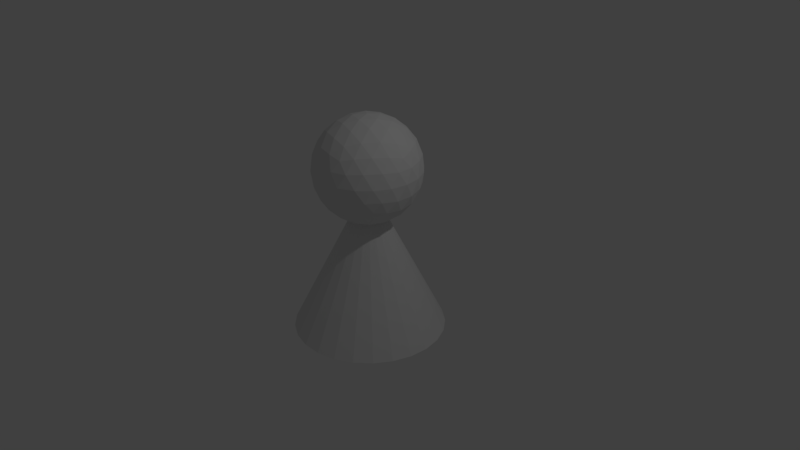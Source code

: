 # Source: airhorn.blend  (saved by Blender 2.78.0; exported with 4.5.12 LTS)
import bpy
from mathutils import Matrix  # noqa: F401  (used for matrix-valued properties, if any)

bpy.ops.wm.read_factory_settings(use_empty=True)
scene = bpy.context.scene
scene.name = 'Scene'

# ---- collections
col_collection_1 = bpy.data.collections.new('Collection 1'); scene.collection.children.link(col_collection_1)

# ---- world
world_world = bpy.data.worlds.new('World'); scene.world = world_world
world_world.color = (0.05088, 0.05088, 0.05088)
world_world.use_sun_shadow = False
world_world.sun_shadow_jitter_overblur = 0.0
world_world.cycles.sampling_method = 'MANUAL'

# ---- cameras
cam_camera = bpy.data.cameras.new('Camera')
cam_camera.clip_end = 100.0
cam_camera.lens = 35.0
cam_camera.sensor_width = 32.0
cam_camera.sensor_height = 18.0
cam_camera.ortho_scale = 7.314
cam_camera.dof.focus_distance = 0.0
cam_camera.dof.aperture_fstop = 128.0

# ---- lights
light_lamp = bpy.data.lights.new('Lamp', 'POINT')
light_lamp.transmission_factor = 0.0
light_lamp.cutoff_distance = 30.0
light_lamp.energy = 100.0
light_lamp.shadow_buffer_clip_start = 1.001
light_lamp.shadow_soft_size = 0.1
light_lamp.shadow_maximum_resolution = 0.006
light_lamp.use_absolute_resolution = True

# ---- meshes
me_cone = bpy.data.meshes.new('Cone')
me_cone.from_pydata([(0.0, 0.0, 0.492), (0.5065, -0.368, 0.8789), (-0.1935, -0.5955, 0.8789), (-0.6261, 0.0, 0.8789), (-0.1935, 0.5955, 0.8789), (0.5065, 0.368, 0.8789), (0.1935, -0.5955, 1.505), (-0.5065, -0.368, 1.505), (-0.5065, 0.368, 1.505), (0.1935, 0.5955, 1.505), (0.6261, 0.0, 1.505), (0.0, 0.0, 1.892), (-0.163, -0.5016, 0.7317), (-0.1137, -0.35, 0.5965), (-0.05432, -0.1672, 0.5144), (0.1422, -0.1033, 0.5144), (0.2977, -0.2163, 0.5965), (0.4267, -0.31, 0.7317), (0.3724, -0.4772, 0.8404), (0.184, -0.5663, 0.824), (-0.02075, -0.6049, 0.8404), (0.5689, 0.2067, 0.8404), (0.5955, 0.0, 0.824), (0.5689, -0.2067, 0.8404), (0.1422, 0.1033, 0.5144), (0.2977, 0.2163, 0.5965), (0.4267, 0.31, 0.7317), (-0.5274, 0.0, 0.7317), (-0.368, 0.0, 0.5965), (-0.1758, 0.0, 0.5144), (-0.3388, -0.5016, 0.8404), (-0.4817, -0.35, 0.824), (-0.5817, -0.1672, 0.8404), (-0.163, 0.5016, 0.7317), (-0.1137, 0.35, 0.5965), (-0.05432, 0.1672, 0.5144), (-0.5817, 0.1672, 0.8404), (-0.4817, 0.35, 0.824), (-0.3388, 0.5016, 0.8404), (-0.02075, 0.6049, 0.8404), (0.184, 0.5663, 0.824), (0.3724, 0.4772, 0.8404), (0.6696, -0.1033, 1.368), (0.6657, -0.2163, 1.192), (0.6025, -0.31, 1.016), (0.6025, 0.31, 1.016), (0.6657, 0.2163, 1.192), (0.6696, 0.1033, 1.368), (0.1087, -0.6688, 1.368), (0.0, -0.7, 1.192), (-0.1087, -0.6688, 1.016), (0.481, -0.4772, 1.016), (0.4114, -0.5663, 1.192), (0.3052, -0.6049, 1.368), (-0.6025, -0.31, 1.368), (-0.6657, -0.2163, 1.192), (-0.6696, -0.1033, 1.016), (-0.3052, -0.6049, 1.016), (-0.4114, -0.5663, 1.192), (-0.481, -0.4772, 1.368), (-0.481, 0.4772, 1.368), (-0.4114, 0.5663, 1.192), (-0.3052, 0.6049, 1.016), (-0.6696, 0.1033, 1.016), (-0.6657, 0.2163, 1.192), (-0.6025, 0.31, 1.368), (0.3052, 0.6049, 1.368), (0.4114, 0.5663, 1.192), (0.481, 0.4772, 1.016), (-0.1087, 0.6688, 1.016), (0.0, 0.7, 1.192), (0.1087, 0.6688, 1.368), (0.5817, -0.1672, 1.544), (0.4817, -0.35, 1.56), (0.3388, -0.5016, 1.544), (0.02075, -0.6049, 1.544), (-0.184, -0.5663, 1.56), (-0.3724, -0.4772, 1.544), (-0.5689, -0.2067, 1.544), (-0.5955, 0.0, 1.56), (-0.5689, 0.2067, 1.544), (-0.3724, 0.4772, 1.544), (-0.184, 0.5663, 1.56), (0.02075, 0.6049, 1.544), (0.3388, 0.5016, 1.544), (0.4817, 0.35, 1.56), (0.5817, 0.1672, 1.544), (0.05432, -0.1672, 1.87), (0.1137, -0.35, 1.787), (0.163, -0.5016, 1.652), (0.5274, 0.0, 1.652), (0.368, 0.0, 1.787), (0.1758, 0.0, 1.87), (-0.1422, -0.1033, 1.87), (-0.2977, -0.2163, 1.787), (-0.4267, -0.31, 1.652), (-0.1422, 0.1033, 1.87), (-0.2977, 0.2163, 1.787), (-0.4267, 0.31, 1.652), (0.05432, 0.1672, 1.87), (0.1137, 0.35, 1.787), (0.163, 0.5016, 1.652), (0.2533, 0.184, 1.818), (0.4467, 0.184, 1.699), (0.313, 0.368, 1.699), (-0.09674, 0.2977, 1.818), (-0.03695, 0.4817, 1.699), (-0.2533, 0.4114, 1.699), (-0.313, 0.0, 1.818), (-0.4696, 0.1137, 1.699), (-0.4696, -0.1137, 1.699), (-0.09674, -0.2977, 1.818), (-0.2533, -0.4114, 1.699), (-0.03695, -0.4817, 1.699), (0.2533, -0.184, 1.818), (0.313, -0.368, 1.699), (0.4467, -0.184, 1.699), (0.6033, 0.2977, 1.385), (0.5663, 0.4114, 1.192), (0.4696, 0.4817, 1.385), (-0.09674, 0.6657, 1.385), (-0.2163, 0.6657, 1.192), (-0.3131, 0.5955, 1.385), (-0.663, 0.1137, 1.385), (-0.7, -2.624e-07, 1.192), (-0.663, -0.1137, 1.385), (-0.3131, -0.5955, 1.385), (-0.2163, -0.6657, 1.192), (-0.09674, -0.6657, 1.385), (0.4696, -0.4817, 1.385), (0.5663, -0.4114, 1.192), (0.6033, -0.2977, 1.385), (0.2163, 0.6657, 1.192), (0.3131, 0.5955, 0.9985), (0.09674, 0.6657, 0.9985), (-0.5663, 0.4114, 1.192), (-0.4696, 0.4817, 0.9985), (-0.6033, 0.2977, 0.9985), (-0.5663, -0.4114, 1.192), (-0.6033, -0.2977, 0.9985), (-0.4696, -0.4817, 0.9985), (0.2163, -0.6657, 1.192), (0.09674, -0.6657, 0.9985), (0.3131, -0.5955, 0.9985), (0.7, 1.567e-08, 1.192), (0.663, -0.1137, 0.9985), (0.663, 0.1137, 0.9985), (0.2533, 0.4114, 0.6855), (0.09674, 0.2977, 0.5659), (0.03695, 0.4817, 0.6855), (-0.313, 0.368, 0.6855), (-0.2533, 0.184, 0.5659), (-0.4467, 0.184, 0.6855), (-0.4467, -0.184, 0.6855), (-0.2533, -0.184, 0.5659), (-0.313, -0.368, 0.6855), (0.4696, 0.1137, 0.6855), (0.4696, -0.1137, 0.6855), (0.313, -5.166e-07, 0.5659), (0.03695, -0.4817, 0.6855), (0.09674, -0.2977, 0.5659), (0.2533, -0.4114, 0.6855), (-5.044e-08, 0.8508, -1.0), (0.2116, 0.824, -1.0), (0.4099, 0.7455, -1.0), (0.5824, 0.6202, -1.0), (0.7183, 0.4559, -1.0), (0.8091, 0.2629, -1.0), (0.8491, 0.05342, -1.0), (0.8357, -0.1594, -1.0), (0.7698, -0.3622, -1.0), (0.6555, -0.5423, -1.0), (0.5001, -0.6883, -1.0), (0.3132, -0.791, -1.0), (0.1066, -0.844, -1.0), (0.0, 0.0, 1.0), (-0.1066, -0.844, -1.0), (-0.3132, -0.791, -1.0), (-0.5001, -0.6883, -1.0), (-0.6555, -0.5423, -1.0), (-0.7698, -0.3622, -1.0), (-0.8357, -0.1594, -1.0), (-0.8491, 0.05342, -1.0), (-0.8091, 0.2629, -1.0), (-0.7183, 0.4559, -1.0), (-0.5824, 0.6202, -1.0), (-0.4099, 0.7455, -1.0), (-0.2116, 0.824, -1.0), (0.0, 1.0, -1.0), (0.2487, 0.9686, -1.0), (0.4818, 0.8763, -1.0), (0.6845, 0.729, -1.0), (0.8443, 0.5358, -1.0), (0.9511, 0.309, -1.0), (0.998, 0.06279, -1.0), (0.9823, -0.1874, -1.0), (0.9048, -0.4258, -1.0), (0.7705, -0.6374, -1.0), (0.5878, -0.809, -1.0), (0.3681, -0.9298, -1.0), (0.1253, -0.9921, -1.0), (-0.1253, -0.9921, -1.0), (-0.3681, -0.9298, -1.0), (-0.5878, -0.809, -1.0), (-0.7705, -0.6374, -1.0), (-0.9048, -0.4258, -1.0), (-0.9823, -0.1874, -1.0), (-0.998, 0.06279, -1.0), (-0.9511, 0.309, -1.0), (-0.8443, 0.5358, -1.0), (-0.6845, 0.729, -1.0), (-0.4818, 0.8763, -1.0), (-0.2487, 0.9686, -1.0), (-7.75e-08, 0.8508, -0.7446), (0.2116, 0.824, -0.7446), (0.4099, 0.7455, -0.7446), (0.5824, 0.6202, -0.7446), (0.7183, 0.4559, -0.7446), (0.8091, 0.2629, -0.7446), (0.8491, 0.05342, -0.7446), (0.8357, -0.1594, -0.7446), (0.7698, -0.3622, -0.7446), (0.6555, -0.5423, -0.7446), (0.5001, -0.6883, -0.7446), (0.3132, -0.791, -0.7446), (0.1066, -0.844, -0.7446), (-0.1066, -0.844, -0.7446), (-0.3132, -0.791, -0.7446), (-0.5001, -0.6883, -0.7446), (-0.6555, -0.5423, -0.7446), (-0.7698, -0.3622, -0.7446), (-0.8357, -0.1594, -0.7446), (-0.8491, 0.05342, -0.7446), (-0.8091, 0.2629, -0.7446), (-0.7183, 0.4559, -0.7446), (-0.5824, 0.6202, -0.7446), (-0.4099, 0.7455, -0.7446), (-0.2116, 0.824, -0.7446)], [], [(0, 15, 14), (1, 17, 23), (0, 14, 29), (0, 29, 35), (0, 35, 24), (1, 23, 44), (2, 20, 50), (3, 32, 56), (4, 38, 62), (5, 41, 68), (1, 44, 51), (2, 50, 57), (3, 56, 63), (4, 62, 69), (5, 68, 45), (6, 74, 89), (7, 77, 95), (8, 80, 98), (9, 83, 101), (10, 86, 90), (92, 99, 11), (91, 102, 92), (90, 103, 91), (92, 102, 99), (102, 100, 99), (91, 103, 102), (103, 104, 102), (102, 104, 100), (104, 101, 100), (90, 86, 103), (86, 85, 103), (103, 85, 104), (85, 84, 104), (104, 84, 101), (84, 9, 101), (99, 96, 11), (100, 105, 99), (101, 106, 100), (99, 105, 96), (105, 97, 96), (100, 106, 105), (106, 107, 105), (105, 107, 97), (107, 98, 97), (101, 83, 106), (83, 82, 106), (106, 82, 107), (82, 81, 107), (107, 81, 98), (81, 8, 98), (96, 93, 11), (97, 108, 96), (98, 109, 97), (96, 108, 93), (108, 94, 93), (97, 109, 108), (109, 110, 108), (108, 110, 94), (110, 95, 94), (98, 80, 109), (80, 79, 109), (109, 79, 110), (79, 78, 110), (110, 78, 95), (78, 7, 95), (93, 87, 11), (94, 111, 93), (95, 112, 94), (93, 111, 87), (111, 88, 87), (94, 112, 111), (112, 113, 111), (111, 113, 88), (113, 89, 88), (95, 77, 112), (77, 76, 112), (112, 76, 113), (76, 75, 113), (113, 75, 89), (75, 6, 89), (87, 92, 11), (88, 114, 87), (89, 115, 88), (87, 114, 92), (114, 91, 92), (88, 115, 114), (115, 116, 114), (114, 116, 91), (116, 90, 91), (89, 74, 115), (74, 73, 115), (115, 73, 116), (73, 72, 116), (116, 72, 90), (72, 10, 90), (47, 86, 10), (46, 117, 47), (45, 118, 46), (47, 117, 86), (117, 85, 86), (46, 118, 117), (118, 119, 117), (117, 119, 85), (119, 84, 85), (45, 68, 118), (68, 67, 118), (118, 67, 119), (67, 66, 119), (119, 66, 84), (66, 9, 84), (71, 83, 9), (70, 120, 71), (69, 121, 70), (71, 120, 83), (120, 82, 83), (70, 121, 120), (121, 122, 120), (120, 122, 82), (122, 81, 82), (69, 62, 121), (62, 61, 121), (121, 61, 122), (61, 60, 122), (122, 60, 81), (60, 8, 81), (65, 80, 8), (64, 123, 65), (63, 124, 64), (65, 123, 80), (123, 79, 80), (64, 124, 123), (124, 125, 123), (123, 125, 79), (125, 78, 79), (63, 56, 124), (56, 55, 124), (124, 55, 125), (55, 54, 125), (125, 54, 78), (54, 7, 78), (59, 77, 7), (58, 126, 59), (57, 127, 58), (59, 126, 77), (126, 76, 77), (58, 127, 126), (127, 128, 126), (126, 128, 76), (128, 75, 76), (57, 50, 127), (50, 49, 127), (127, 49, 128), (49, 48, 128), (128, 48, 75), (48, 6, 75), (53, 74, 6), (52, 129, 53), (51, 130, 52), (53, 129, 74), (129, 73, 74), (52, 130, 129), (130, 131, 129), (129, 131, 73), (131, 72, 73), (51, 44, 130), (44, 43, 130), (130, 43, 131), (43, 42, 131), (131, 42, 72), (42, 10, 72), (66, 71, 9), (67, 132, 66), (68, 133, 67), (66, 132, 71), (132, 70, 71), (67, 133, 132), (133, 134, 132), (132, 134, 70), (134, 69, 70), (68, 41, 133), (41, 40, 133), (133, 40, 134), (40, 39, 134), (134, 39, 69), (39, 4, 69), (60, 65, 8), (61, 135, 60), (62, 136, 61), (60, 135, 65), (135, 64, 65), (61, 136, 135), (136, 137, 135), (135, 137, 64), (137, 63, 64), (62, 38, 136), (38, 37, 136), (136, 37, 137), (37, 36, 137), (137, 36, 63), (36, 3, 63), (54, 59, 7), (55, 138, 54), (56, 139, 55), (54, 138, 59), (138, 58, 59), (55, 139, 138), (139, 140, 138), (138, 140, 58), (140, 57, 58), (56, 32, 139), (32, 31, 139), (139, 31, 140), (31, 30, 140), (140, 30, 57), (30, 2, 57), (48, 53, 6), (49, 141, 48), (50, 142, 49), (48, 141, 53), (141, 52, 53), (49, 142, 141), (142, 143, 141), (141, 143, 52), (143, 51, 52), (50, 20, 142), (20, 19, 142), (142, 19, 143), (19, 18, 143), (143, 18, 51), (18, 1, 51), (42, 47, 10), (43, 144, 42), (44, 145, 43), (42, 144, 47), (144, 46, 47), (43, 145, 144), (145, 146, 144), (144, 146, 46), (146, 45, 46), (44, 23, 145), (23, 22, 145), (145, 22, 146), (22, 21, 146), (146, 21, 45), (21, 5, 45), (26, 41, 5), (25, 147, 26), (24, 148, 25), (26, 147, 41), (147, 40, 41), (25, 148, 147), (148, 149, 147), (147, 149, 40), (149, 39, 40), (24, 35, 148), (35, 34, 148), (148, 34, 149), (34, 33, 149), (149, 33, 39), (33, 4, 39), (33, 38, 4), (34, 150, 33), (35, 151, 34), (33, 150, 38), (150, 37, 38), (34, 151, 150), (151, 152, 150), (150, 152, 37), (152, 36, 37), (35, 29, 151), (29, 28, 151), (151, 28, 152), (28, 27, 152), (152, 27, 36), (27, 3, 36), (27, 32, 3), (28, 153, 27), (29, 154, 28), (27, 153, 32), (153, 31, 32), (28, 154, 153), (154, 155, 153), (153, 155, 31), (155, 30, 31), (29, 14, 154), (14, 13, 154), (154, 13, 155), (13, 12, 155), (155, 12, 30), (12, 2, 30), (21, 26, 5), (22, 156, 21), (23, 157, 22), (21, 156, 26), (156, 25, 26), (22, 157, 156), (157, 158, 156), (156, 158, 25), (158, 24, 25), (23, 17, 157), (17, 16, 157), (157, 16, 158), (16, 15, 158), (158, 15, 24), (15, 0, 24), (12, 20, 2), (13, 159, 12), (14, 160, 13), (12, 159, 20), (159, 19, 20), (13, 160, 159), (160, 161, 159), (159, 161, 19), (161, 18, 19), (14, 15, 160), (15, 16, 160), (160, 16, 161), (16, 17, 161), (161, 17, 18), (17, 1, 18), (188, 175, 189), (189, 175, 190), (190, 175, 191), (191, 175, 192), (192, 175, 193), (193, 175, 194), (194, 175, 195), (195, 175, 196), (196, 175, 197), (197, 175, 198), (198, 175, 199), (199, 175, 200), (200, 175, 201), (201, 175, 202), (202, 175, 203), (203, 175, 204), (204, 175, 205), (205, 175, 206), (206, 175, 207), (207, 175, 208), (208, 175, 209), (209, 175, 210), (210, 175, 211), (211, 175, 212), (212, 175, 188), (172, 222, 171), (162, 189, 163), (164, 189, 190), (164, 191, 165), (166, 191, 192), (166, 193, 167), (167, 194, 168), (168, 195, 169), (169, 196, 170), (170, 197, 171), (171, 198, 172), (172, 199, 173), (174, 199, 200), (174, 201, 176), (177, 201, 202), (177, 203, 178), (178, 204, 179), (180, 204, 205), (180, 206, 181), (182, 206, 207), (182, 208, 183), (183, 209, 184), (184, 210, 185), (185, 211, 186), (186, 212, 187), (187, 188, 162), (162, 237, 187), (165, 215, 164), (181, 230, 180), (173, 223, 172), (166, 216, 165), (182, 231, 181), (174, 224, 173), (167, 217, 166), (183, 232, 182), (176, 225, 174), (168, 218, 167), (184, 233, 183), (177, 226, 176), (169, 219, 168), (185, 234, 184), (178, 227, 177), (170, 220, 169), (186, 235, 185), (162, 214, 213), (179, 228, 178), (171, 221, 170), (186, 237, 236), (164, 214, 163), (180, 229, 179), (172, 223, 222), (162, 188, 189), (164, 163, 189), (164, 190, 191), (166, 165, 191), (166, 192, 193), (167, 193, 194), (168, 194, 195), (169, 195, 196), (170, 196, 197), (171, 197, 198), (172, 198, 199), (174, 173, 199), (174, 200, 201), (177, 176, 201), (177, 202, 203), (178, 203, 204), (180, 179, 204), (180, 205, 206), (182, 181, 206), (182, 207, 208), (183, 208, 209), (184, 209, 210), (185, 210, 211), (186, 211, 212), (187, 212, 188), (162, 213, 237), (165, 216, 215), (181, 231, 230), (173, 224, 223), (166, 217, 216), (182, 232, 231), (174, 225, 224), (167, 218, 217), (183, 233, 232), (176, 226, 225), (168, 219, 218), (184, 234, 233), (177, 227, 226), (169, 220, 219), (185, 235, 234), (178, 228, 227), (170, 221, 220), (186, 236, 235), (162, 163, 214), (179, 229, 228), (171, 222, 221), (186, 187, 237), (164, 215, 214), (180, 230, 229)])
me_cone.use_remesh_preserve_volume = False
me_cone.use_remesh_preserve_attributes = False
me_cone.use_mirror_vertex_groups = False
me_cone.update()

# ---- objects
ob_cone = bpy.data.objects.new('Cone', me_cone)
ob_lamp = bpy.data.objects.new('Lamp', light_lamp)
ob_camera = bpy.data.objects.new('Camera', cam_camera)

# ---- transforms, parenting, visibility, modifiers, constraints
ob_cone.location = (0.0, 0.0, 0.0)
ob_cone.lineart.crease_threshold = 0.0
ob_lamp.location = (4.076, 1.005, 5.904)
ob_lamp.rotation_euler = (0.6503, 0.05522, 1.866)
ob_lamp.lock_rotations_4d = False
ob_lamp.empty_display_type = 'ARROWS'
ob_lamp.color = (0.0, 0.0, 0.0, 0.0)
ob_lamp.lineart.crease_threshold = 0.0
ob_camera.location = (7.481, -6.508, 5.344)
ob_camera.rotation_euler = (1.109, 0.0, 0.8149)
ob_camera.lock_rotations_4d = False
ob_camera.empty_display_type = 'ARROWS'
ob_camera.color = (0.0, 0.0, 0.0, 0.0)
ob_camera.display_type = 'WIRE'
ob_camera.lineart.crease_threshold = 0.0

# ---- collection membership
col_collection_1.objects.link(ob_cone)
col_collection_1.objects.link(ob_lamp)
col_collection_1.objects.link(ob_camera)

# ---- scene / render settings (as saved in the file)
scene.camera = ob_camera
scene.frame_start = 1; scene.frame_end = 250; scene.frame_set(1)
scene.render.engine = 'BLENDER_EEVEE_NEXT'
scene.render.resolution_percentage = 50
scene.render.dither_intensity = 0.0
scene.cycles.use_denoising = False
scene.cycles.samples = 128
scene.cycles.sampling_pattern = 'TABULATED_SOBOL'
scene.cycles.light_sampling_threshold = 0.0
scene.cycles.use_adaptive_sampling = False
scene.cycles.use_light_tree = False
scene.cycles.blur_glossy = 0.0
scene.cycles.sample_clamp_indirect = 0.0
scene.view_settings.view_transform = 'Standard'
bpy.context.view_layer.update()
